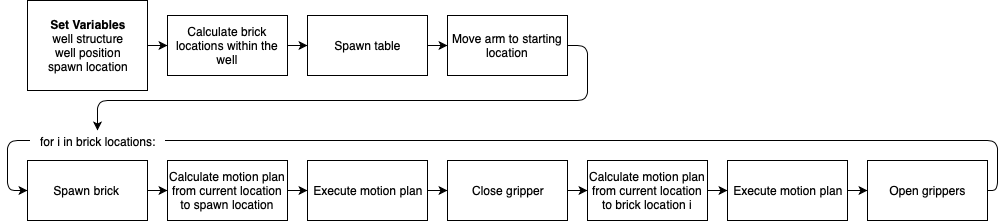

The diagram above was exported from draw.io. Its source (the exported page's mxGraphModel, read from the mxfile embedded in the PNG):
<mxGraphModel dx="918" dy="664" grid="1" gridSize="10" guides="1" tooltips="1" connect="1" arrows="1" fold="1" page="1" pageScale="1" pageWidth="827" pageHeight="1169" math="0" shadow="0">
  <root>
    <mxCell id="0" />
    <mxCell id="1" parent="0" />
    <mxCell id="cTv-uG_nXVEohFPcOQmo-1" value="&lt;b&gt;Set Variables&lt;/b&gt;&lt;br&gt;well structure&lt;br&gt;well position&lt;br&gt;spawn location&lt;br&gt;" style="rounded=0;whiteSpace=wrap;html=1;" vertex="1" parent="1">
      <mxGeometry x="40" y="70" width="120" height="90" as="geometry" />
    </mxCell>
    <mxCell id="cTv-uG_nXVEohFPcOQmo-2" value="Calculate brick locations within the well&lt;br&gt;" style="rounded=0;whiteSpace=wrap;html=1;" vertex="1" parent="1">
      <mxGeometry x="180" y="85" width="120" height="60" as="geometry" />
    </mxCell>
    <mxCell id="cTv-uG_nXVEohFPcOQmo-3" value="Move arm to starting location&lt;br&gt;" style="rounded=0;whiteSpace=wrap;html=1;" vertex="1" parent="1">
      <mxGeometry x="460" y="85" width="120" height="60" as="geometry" />
    </mxCell>
    <mxCell id="cTv-uG_nXVEohFPcOQmo-4" value="Spawn brick&amp;nbsp;&lt;br&gt;" style="rounded=0;whiteSpace=wrap;html=1;" vertex="1" parent="1">
      <mxGeometry x="40" y="230" width="120" height="60" as="geometry" />
    </mxCell>
    <mxCell id="cTv-uG_nXVEohFPcOQmo-5" value="Spawn table&lt;br&gt;" style="rounded=0;whiteSpace=wrap;html=1;" vertex="1" parent="1">
      <mxGeometry x="320" y="85" width="120" height="60" as="geometry" />
    </mxCell>
    <mxCell id="cTv-uG_nXVEohFPcOQmo-6" value="Calculate motion plan from current location to spawn location&lt;br&gt;" style="rounded=0;whiteSpace=wrap;html=1;" vertex="1" parent="1">
      <mxGeometry x="180" y="230" width="120" height="60" as="geometry" />
    </mxCell>
    <mxCell id="cTv-uG_nXVEohFPcOQmo-7" value="Execute motion plan" style="rounded=0;whiteSpace=wrap;html=1;" vertex="1" parent="1">
      <mxGeometry x="320" y="230" width="120" height="60" as="geometry" />
    </mxCell>
    <mxCell id="cTv-uG_nXVEohFPcOQmo-8" value="Close gripper&lt;br&gt;" style="rounded=0;whiteSpace=wrap;html=1;" vertex="1" parent="1">
      <mxGeometry x="460" y="230" width="120" height="60" as="geometry" />
    </mxCell>
    <mxCell id="cTv-uG_nXVEohFPcOQmo-9" value="Calculate motion plan from current location to brick location i&lt;br&gt;" style="rounded=0;whiteSpace=wrap;html=1;" vertex="1" parent="1">
      <mxGeometry x="600" y="230" width="120" height="60" as="geometry" />
    </mxCell>
    <mxCell id="cTv-uG_nXVEohFPcOQmo-10" value="Execute motion plan" style="rounded=0;whiteSpace=wrap;html=1;" vertex="1" parent="1">
      <mxGeometry x="740" y="230" width="120" height="60" as="geometry" />
    </mxCell>
    <mxCell id="cTv-uG_nXVEohFPcOQmo-11" value="Open grippers" style="rounded=0;whiteSpace=wrap;html=1;" vertex="1" parent="1">
      <mxGeometry x="880" y="230" width="120" height="60" as="geometry" />
    </mxCell>
    <mxCell id="cTv-uG_nXVEohFPcOQmo-12" value="" style="endArrow=classic;html=1;exitX=1;exitY=0.5;exitDx=0;exitDy=0;entryX=0;entryY=0.5;entryDx=0;entryDy=0;" edge="1" parent="1" source="cTv-uG_nXVEohFPcOQmo-1" target="cTv-uG_nXVEohFPcOQmo-2">
      <mxGeometry width="50" height="50" relative="1" as="geometry">
        <mxPoint x="180" y="250" as="sourcePoint" />
        <mxPoint x="230" y="200" as="targetPoint" />
      </mxGeometry>
    </mxCell>
    <mxCell id="cTv-uG_nXVEohFPcOQmo-13" value="" style="endArrow=classic;html=1;exitX=1;exitY=0.5;exitDx=0;exitDy=0;entryX=0;entryY=0.5;entryDx=0;entryDy=0;" edge="1" parent="1" source="cTv-uG_nXVEohFPcOQmo-2" target="cTv-uG_nXVEohFPcOQmo-5">
      <mxGeometry width="50" height="50" relative="1" as="geometry">
        <mxPoint x="170" y="125" as="sourcePoint" />
        <mxPoint x="190" y="125" as="targetPoint" />
      </mxGeometry>
    </mxCell>
    <mxCell id="cTv-uG_nXVEohFPcOQmo-14" value="" style="endArrow=classic;html=1;exitX=1;exitY=0.5;exitDx=0;exitDy=0;entryX=0;entryY=0.5;entryDx=0;entryDy=0;" edge="1" parent="1" source="cTv-uG_nXVEohFPcOQmo-5" target="cTv-uG_nXVEohFPcOQmo-3">
      <mxGeometry width="50" height="50" relative="1" as="geometry">
        <mxPoint x="180" y="135" as="sourcePoint" />
        <mxPoint x="200" y="135" as="targetPoint" />
      </mxGeometry>
    </mxCell>
    <mxCell id="cTv-uG_nXVEohFPcOQmo-15" value="" style="endArrow=classic;html=1;exitX=1;exitY=0.5;exitDx=0;exitDy=0;" edge="1" parent="1" source="cTv-uG_nXVEohFPcOQmo-4" target="cTv-uG_nXVEohFPcOQmo-6">
      <mxGeometry width="50" height="50" relative="1" as="geometry">
        <mxPoint x="190" y="115" as="sourcePoint" />
        <mxPoint x="210" y="115" as="targetPoint" />
      </mxGeometry>
    </mxCell>
    <mxCell id="cTv-uG_nXVEohFPcOQmo-16" value="" style="endArrow=classic;html=1;exitX=1;exitY=0.5;exitDx=0;exitDy=0;entryX=0;entryY=0.5;entryDx=0;entryDy=0;" edge="1" parent="1" source="cTv-uG_nXVEohFPcOQmo-6" target="cTv-uG_nXVEohFPcOQmo-7">
      <mxGeometry width="50" height="50" relative="1" as="geometry">
        <mxPoint x="200" y="125" as="sourcePoint" />
        <mxPoint x="220" y="125" as="targetPoint" />
      </mxGeometry>
    </mxCell>
    <mxCell id="cTv-uG_nXVEohFPcOQmo-17" value="" style="endArrow=classic;html=1;exitX=1;exitY=0.5;exitDx=0;exitDy=0;" edge="1" parent="1" source="cTv-uG_nXVEohFPcOQmo-7" target="cTv-uG_nXVEohFPcOQmo-8">
      <mxGeometry width="50" height="50" relative="1" as="geometry">
        <mxPoint x="210" y="135" as="sourcePoint" />
        <mxPoint x="230" y="135" as="targetPoint" />
      </mxGeometry>
    </mxCell>
    <mxCell id="cTv-uG_nXVEohFPcOQmo-18" value="" style="endArrow=classic;html=1;exitX=1;exitY=0.5;exitDx=0;exitDy=0;entryX=0;entryY=0.5;entryDx=0;entryDy=0;" edge="1" parent="1" source="cTv-uG_nXVEohFPcOQmo-8" target="cTv-uG_nXVEohFPcOQmo-9">
      <mxGeometry width="50" height="50" relative="1" as="geometry">
        <mxPoint x="220" y="145" as="sourcePoint" />
        <mxPoint x="240" y="145" as="targetPoint" />
      </mxGeometry>
    </mxCell>
    <mxCell id="cTv-uG_nXVEohFPcOQmo-19" value="" style="endArrow=classic;html=1;exitX=1;exitY=0.5;exitDx=0;exitDy=0;" edge="1" parent="1" source="cTv-uG_nXVEohFPcOQmo-9" target="cTv-uG_nXVEohFPcOQmo-10">
      <mxGeometry width="50" height="50" relative="1" as="geometry">
        <mxPoint x="230" y="155" as="sourcePoint" />
        <mxPoint x="250" y="155" as="targetPoint" />
      </mxGeometry>
    </mxCell>
    <mxCell id="cTv-uG_nXVEohFPcOQmo-20" value="" style="endArrow=classic;html=1;exitX=1;exitY=0.5;exitDx=0;exitDy=0;entryX=0;entryY=0.5;entryDx=0;entryDy=0;" edge="1" parent="1" source="cTv-uG_nXVEohFPcOQmo-10" target="cTv-uG_nXVEohFPcOQmo-11">
      <mxGeometry width="50" height="50" relative="1" as="geometry">
        <mxPoint x="790" y="200" as="sourcePoint" />
        <mxPoint x="710" y="165" as="targetPoint" />
      </mxGeometry>
    </mxCell>
    <mxCell id="cTv-uG_nXVEohFPcOQmo-21" value="" style="endArrow=classic;html=1;exitX=1;exitY=0.5;exitDx=0;exitDy=0;entryX=0;entryY=0.5;entryDx=0;entryDy=0;" edge="1" parent="1" source="cTv-uG_nXVEohFPcOQmo-11" target="cTv-uG_nXVEohFPcOQmo-4">
      <mxGeometry width="50" height="50" relative="1" as="geometry">
        <mxPoint x="370" y="450" as="sourcePoint" />
        <mxPoint x="30" y="270" as="targetPoint" />
        <Array as="points">
          <mxPoint x="1010" y="260" />
          <mxPoint x="1010" y="210" />
          <mxPoint x="20" y="210" />
          <mxPoint x="20" y="260" />
        </Array>
      </mxGeometry>
    </mxCell>
    <mxCell id="cTv-uG_nXVEohFPcOQmo-24" value="&lt;div style=&quot;text-align: left&quot;&gt;&lt;div style=&quot;text-align: right&quot;&gt;&amp;nbsp; &amp;nbsp;for i in brick locations: &amp;nbsp;&amp;nbsp;&lt;/div&gt;&lt;/div&gt;" style="text;html=1;resizable=0;points=[];align=center;verticalAlign=middle;labelBackgroundColor=#ffffff;" vertex="1" connectable="0" parent="cTv-uG_nXVEohFPcOQmo-21">
      <mxGeometry x="0.8268" relative="1" as="geometry">
        <mxPoint x="63" as="offset" />
      </mxGeometry>
    </mxCell>
    <mxCell id="cTv-uG_nXVEohFPcOQmo-25" value="" style="endArrow=classic;html=1;exitX=1;exitY=0.5;exitDx=0;exitDy=0;" edge="1" parent="1" source="cTv-uG_nXVEohFPcOQmo-3">
      <mxGeometry width="50" height="50" relative="1" as="geometry">
        <mxPoint x="640" y="120" as="sourcePoint" />
        <mxPoint x="110" y="200" as="targetPoint" />
        <Array as="points">
          <mxPoint x="600" y="115" />
          <mxPoint x="600" y="170" />
          <mxPoint x="110" y="170" />
        </Array>
      </mxGeometry>
    </mxCell>
  </root>
</mxGraphModel>